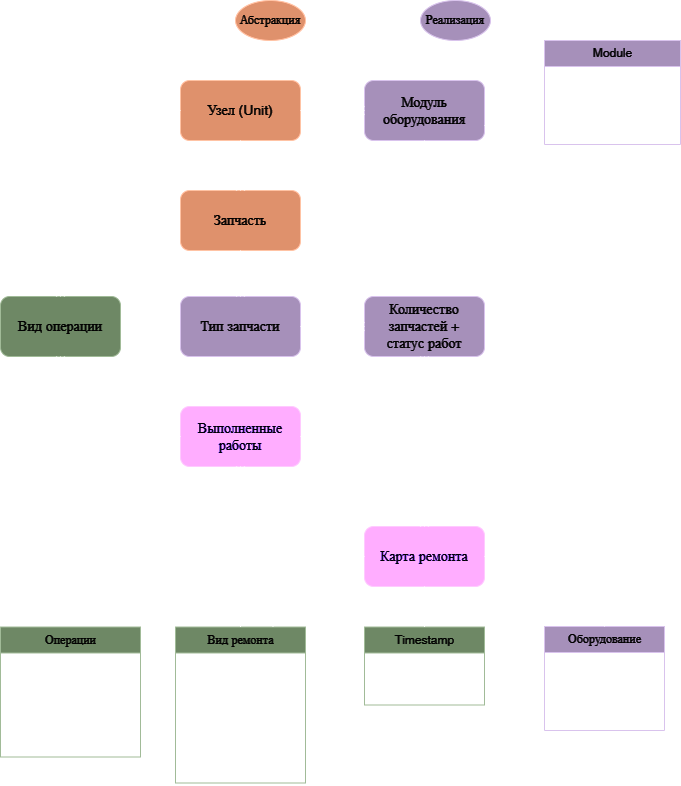

The diagram above was exported from draw.io. Its source (the exported page's mxGraphModel, read from the mxfile embedded in the PNG):
<mxGraphModel dx="1135" dy="656" grid="1" gridSize="10" guides="1" tooltips="1" connect="1" arrows="1" fold="1" page="1" pageScale="1" pageWidth="1169" pageHeight="827" math="0" shadow="0">
  <root>
    <mxCell id="0" />
    <mxCell id="1" parent="0" />
    <mxCell id="OKIuCaBMOqj6AcD_ZHVp-1" value="&lt;font style=&quot;font-size: 14px;&quot;&gt;Модуль&lt;br&gt;оборудования&lt;br&gt;&lt;/font&gt;" style="rounded=1;whiteSpace=wrap;html=1;fillColor=#76608a;fontColor=#ffffff;strokeColor=#432D57;" parent="1" vertex="1">
      <mxGeometry x="544" y="80" width="120" height="60" as="geometry" />
    </mxCell>
    <mxCell id="OKIuCaBMOqj6AcD_ZHVp-3" value="&lt;font style=&quot;font-size: 14px;&quot;&gt;Карта ремонта&lt;br&gt;&lt;/font&gt;" style="rounded=1;whiteSpace=wrap;html=1;fillColor=#6a00ff;fontColor=#ffffff;strokeColor=#3700CC;" parent="1" vertex="1">
      <mxGeometry x="544" y="526" width="120" height="60" as="geometry" />
    </mxCell>
    <mxCell id="OKIuCaBMOqj6AcD_ZHVp-5" value="&lt;font style=&quot;font-size: 14px;&quot;&gt;Выполненные работы&lt;br&gt;&lt;/font&gt;" style="rounded=1;whiteSpace=wrap;html=1;fillColor=#6a00ff;strokeColor=#3700CC;fontColor=#ffffff;" parent="1" vertex="1">
      <mxGeometry x="360" y="406" width="120" height="60" as="geometry" />
    </mxCell>
    <mxCell id="OKIuCaBMOqj6AcD_ZHVp-9" value="&lt;font style=&quot;font-size: 14px;&quot;&gt;Узел (Unit)&lt;br&gt;&lt;/font&gt;" style="rounded=1;whiteSpace=wrap;html=1;fillColor=#a0522d;fontColor=#ffffff;strokeColor=#6D1F00;" parent="1" vertex="1">
      <mxGeometry x="360" y="80" width="120" height="60" as="geometry" />
    </mxCell>
    <mxCell id="OKIuCaBMOqj6AcD_ZHVp-22" value="" style="edgeStyle=orthogonalEdgeStyle;fontSize=12;html=1;endArrow=ERoneToMany;rounded=0;exitX=1;exitY=0.5;exitDx=0;exitDy=0;entryX=0;entryY=0.5;entryDx=0;entryDy=0;" parent="1" source="OKIuCaBMOqj6AcD_ZHVp-9" target="OKIuCaBMOqj6AcD_ZHVp-1" edge="1">
      <mxGeometry width="100" height="100" relative="1" as="geometry">
        <mxPoint x="504" y="466" as="sourcePoint" />
        <mxPoint x="520" y="240" as="targetPoint" />
      </mxGeometry>
    </mxCell>
    <mxCell id="pwrBqGUIkzNrRmRLoWLS-15" value="" style="edgeStyle=orthogonalEdgeStyle;fontSize=12;html=1;endArrow=ERoneToMany;rounded=0;exitX=0.5;exitY=1;exitDx=0;exitDy=0;entryX=0.5;entryY=0;entryDx=0;entryDy=0;" parent="1" source="OKIuCaBMOqj6AcD_ZHVp-1" target="fZIZoilwOxouCayFy-W5-51" edge="1">
      <mxGeometry width="100" height="100" relative="1" as="geometry">
        <mxPoint x="650" y="430" as="sourcePoint" />
        <mxPoint x="640" y="370" as="targetPoint" />
        <Array as="points" />
      </mxGeometry>
    </mxCell>
    <mxCell id="pwrBqGUIkzNrRmRLoWLS-21" value="" style="fontSize=12;html=1;endArrow=ERoneToMany;rounded=0;exitX=1;exitY=0.75;exitDx=0;exitDy=0;edgeStyle=orthogonalEdgeStyle;entryX=0.5;entryY=0;entryDx=0;entryDy=0;" parent="1" source="OKIuCaBMOqj6AcD_ZHVp-1" target="OKIuCaBMOqj6AcD_ZHVp-3" edge="1">
      <mxGeometry width="100" height="100" relative="1" as="geometry">
        <mxPoint x="504" y="466" as="sourcePoint" />
        <mxPoint x="700" y="420" as="targetPoint" />
        <Array as="points">
          <mxPoint x="700" y="125" />
          <mxPoint x="700" y="500" />
          <mxPoint x="604" y="500" />
        </Array>
      </mxGeometry>
    </mxCell>
    <mxCell id="pwrBqGUIkzNrRmRLoWLS-35" value="Оборудование" style="swimlane;fontStyle=0;childLayout=stackLayout;horizontal=1;startSize=26;fillColor=#76608a;horizontalStack=0;resizeParent=1;resizeParentMax=0;resizeLast=0;collapsible=1;marginBottom=0;html=1;fontColor=#ffffff;strokeColor=#432D57;" parent="1" vertex="1">
      <mxGeometry x="724" y="626" width="120" height="104" as="geometry">
        <mxRectangle x="-10" y="450" width="120" height="30" as="alternateBounds" />
      </mxGeometry>
    </mxCell>
    <mxCell id="pwrBqGUIkzNrRmRLoWLS-36" value="Инвентарный номер&lt;span style=&quot;white-space: pre;&quot;&gt;&#09;&lt;/span&gt;" style="text;strokeColor=none;fillColor=none;align=left;verticalAlign=top;spacingLeft=4;spacingRight=4;overflow=hidden;rotatable=0;points=[[0,0.5],[1,0.5]];portConstraint=eastwest;whiteSpace=wrap;html=1;" parent="pwrBqGUIkzNrRmRLoWLS-35" vertex="1">
      <mxGeometry y="26" width="120" height="26" as="geometry" />
    </mxCell>
    <mxCell id="pwrBqGUIkzNrRmRLoWLS-37" value="Тип оборудования" style="text;strokeColor=none;fillColor=none;align=left;verticalAlign=top;spacingLeft=4;spacingRight=4;overflow=hidden;rotatable=0;points=[[0,0.5],[1,0.5]];portConstraint=eastwest;whiteSpace=wrap;html=1;" parent="pwrBqGUIkzNrRmRLoWLS-35" vertex="1">
      <mxGeometry y="52" width="120" height="26" as="geometry" />
    </mxCell>
    <mxCell id="pwrBqGUIkzNrRmRLoWLS-38" value="Модель" style="text;strokeColor=none;fillColor=none;align=left;verticalAlign=top;spacingLeft=4;spacingRight=4;overflow=hidden;rotatable=0;points=[[0,0.5],[1,0.5]];portConstraint=eastwest;whiteSpace=wrap;html=1;" parent="pwrBqGUIkzNrRmRLoWLS-35" vertex="1">
      <mxGeometry y="78" width="120" height="26" as="geometry" />
    </mxCell>
    <mxCell id="pwrBqGUIkzNrRmRLoWLS-39" value="Вид ремонта" style="swimlane;fontStyle=0;childLayout=stackLayout;horizontal=1;startSize=26;fillColor=#6d8764;horizontalStack=0;resizeParent=1;resizeParentMax=0;resizeLast=0;collapsible=1;marginBottom=0;html=1;fontColor=#ffffff;strokeColor=#3A5431;" parent="1" vertex="1">
      <mxGeometry x="355" y="626.5" width="130" height="156" as="geometry">
        <mxRectangle x="340" y="365" width="110" height="30" as="alternateBounds" />
      </mxGeometry>
    </mxCell>
    <mxCell id="pwrBqGUIkzNrRmRLoWLS-40" value="Техобслуживание" style="text;strokeColor=none;fillColor=none;align=left;verticalAlign=top;spacingLeft=4;spacingRight=4;overflow=hidden;rotatable=0;points=[[0,0.5],[1,0.5]];portConstraint=eastwest;whiteSpace=wrap;html=1;" parent="pwrBqGUIkzNrRmRLoWLS-39" vertex="1">
      <mxGeometry y="26" width="130" height="26" as="geometry" />
    </mxCell>
    <mxCell id="pwrBqGUIkzNrRmRLoWLS-41" value="Текущий ремонт" style="text;strokeColor=none;fillColor=none;align=left;verticalAlign=top;spacingLeft=4;spacingRight=4;overflow=hidden;rotatable=0;points=[[0,0.5],[1,0.5]];portConstraint=eastwest;whiteSpace=wrap;html=1;" parent="pwrBqGUIkzNrRmRLoWLS-39" vertex="1">
      <mxGeometry y="52" width="130" height="26" as="geometry" />
    </mxCell>
    <mxCell id="pwrBqGUIkzNrRmRLoWLS-42" value="Капитальный ремонт" style="text;strokeColor=none;fillColor=none;align=left;verticalAlign=top;spacingLeft=4;spacingRight=4;overflow=hidden;rotatable=0;points=[[0,0.5],[1,0.5]];portConstraint=eastwest;whiteSpace=wrap;html=1;" parent="pwrBqGUIkzNrRmRLoWLS-39" vertex="1">
      <mxGeometry y="78" width="130" height="26" as="geometry" />
    </mxCell>
    <mxCell id="fZIZoilwOxouCayFy-W5-59" value="Внеплановый&amp;nbsp; ремонт" style="text;strokeColor=none;fillColor=none;align=left;verticalAlign=top;spacingLeft=4;spacingRight=4;overflow=hidden;rotatable=0;points=[[0,0.5],[1,0.5]];portConstraint=eastwest;whiteSpace=wrap;html=1;" parent="pwrBqGUIkzNrRmRLoWLS-39" vertex="1">
      <mxGeometry y="104" width="130" height="26" as="geometry" />
    </mxCell>
    <mxCell id="fZIZoilwOxouCayFy-W5-60" value="Срочный ремонт" style="text;strokeColor=none;fillColor=none;align=left;verticalAlign=top;spacingLeft=4;spacingRight=4;overflow=hidden;rotatable=0;points=[[0,0.5],[1,0.5]];portConstraint=eastwest;whiteSpace=wrap;html=1;" parent="pwrBqGUIkzNrRmRLoWLS-39" vertex="1">
      <mxGeometry y="130" width="130" height="26" as="geometry" />
    </mxCell>
    <mxCell id="pwrBqGUIkzNrRmRLoWLS-43" value="Timestamp" style="swimlane;fontStyle=0;childLayout=stackLayout;horizontal=1;startSize=26;fillColor=#6d8764;horizontalStack=0;resizeParent=1;resizeParentMax=0;resizeLast=0;collapsible=1;marginBottom=0;html=1;fontColor=#ffffff;strokeColor=#3A5431;" parent="1" vertex="1">
      <mxGeometry x="544" y="626.5" width="120" height="78" as="geometry">
        <mxRectangle x="-180" y="372" width="120" height="30" as="alternateBounds" />
      </mxGeometry>
    </mxCell>
    <mxCell id="pwrBqGUIkzNrRmRLoWLS-44" value="Начало ремонта" style="text;strokeColor=none;fillColor=none;align=left;verticalAlign=top;spacingLeft=4;spacingRight=4;overflow=hidden;rotatable=0;points=[[0,0.5],[1,0.5]];portConstraint=eastwest;whiteSpace=wrap;html=1;" parent="pwrBqGUIkzNrRmRLoWLS-43" vertex="1">
      <mxGeometry y="26" width="120" height="26" as="geometry" />
    </mxCell>
    <mxCell id="pwrBqGUIkzNrRmRLoWLS-45" value="Окончание ремонта" style="text;strokeColor=none;fillColor=none;align=left;verticalAlign=top;spacingLeft=4;spacingRight=4;overflow=hidden;rotatable=0;points=[[0,0.5],[1,0.5]];portConstraint=eastwest;whiteSpace=wrap;html=1;" parent="pwrBqGUIkzNrRmRLoWLS-43" vertex="1">
      <mxGeometry y="52" width="120" height="26" as="geometry" />
    </mxCell>
    <mxCell id="pwrBqGUIkzNrRmRLoWLS-47" value="" style="edgeStyle=orthogonalEdgeStyle;fontSize=12;html=1;endArrow=ERmandOne;startArrow=ERmandOne;rounded=0;entryX=0.5;entryY=1;entryDx=0;entryDy=0;exitX=0.5;exitY=0;exitDx=0;exitDy=0;" parent="1" source="pwrBqGUIkzNrRmRLoWLS-43" target="OKIuCaBMOqj6AcD_ZHVp-3" edge="1">
      <mxGeometry width="100" height="100" relative="1" as="geometry">
        <mxPoint x="214" y="766" as="sourcePoint" />
        <mxPoint x="314" y="666" as="targetPoint" />
      </mxGeometry>
    </mxCell>
    <mxCell id="pwrBqGUIkzNrRmRLoWLS-48" value="" style="edgeStyle=orthogonalEdgeStyle;fontSize=12;html=1;endArrow=ERmandOne;startArrow=ERmandOne;rounded=0;entryX=1;entryY=0.5;entryDx=0;entryDy=0;exitX=0.5;exitY=0;exitDx=0;exitDy=0;" parent="1" source="pwrBqGUIkzNrRmRLoWLS-35" target="OKIuCaBMOqj6AcD_ZHVp-3" edge="1">
      <mxGeometry width="100" height="100" relative="1" as="geometry">
        <mxPoint x="334" y="551" as="sourcePoint" />
        <mxPoint x="554" y="551" as="targetPoint" />
      </mxGeometry>
    </mxCell>
    <mxCell id="Gn75OZmHWDSaqGsmCDH3-3" value="" style="fontSize=12;html=1;endArrow=ERoneToMany;rounded=0;exitX=0.5;exitY=0;exitDx=0;exitDy=0;entryX=0.5;entryY=1;entryDx=0;entryDy=0;" parent="1" source="pwrBqGUIkzNrRmRLoWLS-39" target="OKIuCaBMOqj6AcD_ZHVp-5" edge="1">
      <mxGeometry width="100" height="100" relative="1" as="geometry">
        <mxPoint x="444" y="636" as="sourcePoint" />
        <mxPoint x="370" y="540" as="targetPoint" />
      </mxGeometry>
    </mxCell>
    <mxCell id="fZIZoilwOxouCayFy-W5-9" style="edgeStyle=orthogonalEdgeStyle;rounded=0;orthogonalLoop=1;jettySize=auto;html=1;entryX=0.75;entryY=0;entryDx=0;entryDy=0;" parent="1" source="fZIZoilwOxouCayFy-W5-8" target="OKIuCaBMOqj6AcD_ZHVp-9" edge="1">
      <mxGeometry relative="1" as="geometry" />
    </mxCell>
    <mxCell id="fZIZoilwOxouCayFy-W5-8" value="Абстракция" style="ellipse;whiteSpace=wrap;html=1;fillStyle=solid;fillColor=#a0522d;strokeColor=#6D1F00;labelBackgroundColor=none;fontColor=#ffffff;" parent="1" vertex="1">
      <mxGeometry x="415" width="70" height="40" as="geometry" />
    </mxCell>
    <mxCell id="fZIZoilwOxouCayFy-W5-11" style="rounded=0;orthogonalLoop=1;jettySize=auto;html=1;entryX=0.75;entryY=0;entryDx=0;entryDy=0;exitX=0.5;exitY=1;exitDx=0;exitDy=0;edgeStyle=orthogonalEdgeStyle;" parent="1" source="fZIZoilwOxouCayFy-W5-10" target="OKIuCaBMOqj6AcD_ZHVp-1" edge="1">
      <mxGeometry relative="1" as="geometry" />
    </mxCell>
    <mxCell id="fZIZoilwOxouCayFy-W5-10" value="Реализация" style="ellipse;whiteSpace=wrap;html=1;fillColor=#76608a;strokeColor=#432D57;fontColor=#ffffff;" parent="1" vertex="1">
      <mxGeometry x="600" width="70" height="40" as="geometry" />
    </mxCell>
    <mxCell id="fZIZoilwOxouCayFy-W5-22" value="&lt;span style=&quot;font-size: 14px;&quot;&gt;Вид операции&lt;/span&gt;" style="rounded=1;whiteSpace=wrap;html=1;fillColor=#6d8764;fontColor=#ffffff;strokeColor=#3A5431;" parent="1" vertex="1">
      <mxGeometry x="180" y="296" width="120" height="60" as="geometry" />
    </mxCell>
    <mxCell id="fZIZoilwOxouCayFy-W5-23" value="" style="edgeStyle=orthogonalEdgeStyle;fontSize=12;html=1;endArrow=ERoneToMany;rounded=0;exitX=0;exitY=0.5;exitDx=0;exitDy=0;entryX=0.5;entryY=1;entryDx=0;entryDy=0;" parent="1" source="OKIuCaBMOqj6AcD_ZHVp-5" target="fZIZoilwOxouCayFy-W5-22" edge="1">
      <mxGeometry width="100" height="100" relative="1" as="geometry">
        <mxPoint x="370" y="336" as="sourcePoint" />
        <mxPoint x="330" y="400" as="targetPoint" />
      </mxGeometry>
    </mxCell>
    <mxCell id="fZIZoilwOxouCayFy-W5-24" value="" style="edgeStyle=orthogonalEdgeStyle;fontSize=12;html=1;endArrow=ERoneToMany;rounded=0;exitX=0;exitY=0.5;exitDx=0;exitDy=0;entryX=0.5;entryY=0;entryDx=0;entryDy=0;" parent="1" source="OKIuCaBMOqj6AcD_ZHVp-9" target="fZIZoilwOxouCayFy-W5-22" edge="1">
      <mxGeometry width="100" height="100" relative="1" as="geometry">
        <mxPoint x="90" y="366" as="sourcePoint" />
        <mxPoint x="310" y="210" as="targetPoint" />
      </mxGeometry>
    </mxCell>
    <mxCell id="fZIZoilwOxouCayFy-W5-33" style="rounded=0;orthogonalLoop=1;jettySize=auto;html=1;entryX=0.25;entryY=1;entryDx=0;entryDy=0;exitX=0.5;exitY=0;exitDx=0;exitDy=0;edgeStyle=orthogonalEdgeStyle;" parent="1" source="fZIZoilwOxouCayFy-W5-27" target="fZIZoilwOxouCayFy-W5-22" edge="1">
      <mxGeometry relative="1" as="geometry">
        <Array as="points">
          <mxPoint x="250" y="560" />
          <mxPoint x="210" y="560" />
        </Array>
      </mxGeometry>
    </mxCell>
    <mxCell id="fZIZoilwOxouCayFy-W5-27" value="Операции" style="swimlane;fontStyle=0;childLayout=stackLayout;horizontal=1;startSize=26;fillColor=#6d8764;horizontalStack=0;resizeParent=1;resizeParentMax=0;resizeLast=0;collapsible=1;marginBottom=0;html=1;strokeColor=#3A5431;fontColor=#ffffff;" parent="1" vertex="1">
      <mxGeometry x="180" y="626.5" width="140" height="130" as="geometry">
        <mxRectangle x="340" y="365" width="110" height="30" as="alternateBounds" />
      </mxGeometry>
    </mxCell>
    <mxCell id="fZIZoilwOxouCayFy-W5-28" value="Диагностика" style="text;strokeColor=none;fillColor=none;align=left;verticalAlign=top;spacingLeft=4;spacingRight=4;overflow=hidden;rotatable=0;points=[[0,0.5],[1,0.5]];portConstraint=eastwest;whiteSpace=wrap;html=1;" parent="fZIZoilwOxouCayFy-W5-27" vertex="1">
      <mxGeometry y="26" width="140" height="26" as="geometry" />
    </mxCell>
    <mxCell id="fZIZoilwOxouCayFy-W5-29" value="Чистка" style="text;strokeColor=none;fillColor=none;align=left;verticalAlign=top;spacingLeft=4;spacingRight=4;overflow=hidden;rotatable=0;points=[[0,0.5],[1,0.5]];portConstraint=eastwest;whiteSpace=wrap;html=1;" parent="fZIZoilwOxouCayFy-W5-27" vertex="1">
      <mxGeometry y="52" width="140" height="26" as="geometry" />
    </mxCell>
    <mxCell id="fZIZoilwOxouCayFy-W5-30" value="Ремонт" style="text;strokeColor=none;fillColor=none;align=left;verticalAlign=top;spacingLeft=4;spacingRight=4;overflow=hidden;rotatable=0;points=[[0,0.5],[1,0.5]];portConstraint=eastwest;whiteSpace=wrap;html=1;" parent="fZIZoilwOxouCayFy-W5-27" vertex="1">
      <mxGeometry y="78" width="140" height="26" as="geometry" />
    </mxCell>
    <mxCell id="fZIZoilwOxouCayFy-W5-32" value="Настройка / Калибровка" style="text;strokeColor=none;fillColor=none;align=left;verticalAlign=top;spacingLeft=4;spacingRight=4;overflow=hidden;rotatable=0;points=[[0,0.5],[1,0.5]];portConstraint=eastwest;whiteSpace=wrap;html=1;" parent="fZIZoilwOxouCayFy-W5-27" vertex="1">
      <mxGeometry y="104" width="140" height="26" as="geometry" />
    </mxCell>
    <mxCell id="fZIZoilwOxouCayFy-W5-43" style="edgeStyle=orthogonalEdgeStyle;rounded=0;orthogonalLoop=1;jettySize=auto;html=1;entryX=1;entryY=0.25;entryDx=0;entryDy=0;" parent="1" source="fZIZoilwOxouCayFy-W5-39" target="OKIuCaBMOqj6AcD_ZHVp-1" edge="1">
      <mxGeometry relative="1" as="geometry" />
    </mxCell>
    <mxCell id="fZIZoilwOxouCayFy-W5-39" value="Module" style="swimlane;fontStyle=0;childLayout=stackLayout;horizontal=1;startSize=26;fillColor=#76608a;horizontalStack=0;resizeParent=1;resizeParentMax=0;resizeLast=0;collapsible=1;marginBottom=0;html=1;fontColor=#ffffff;strokeColor=#432D57;" parent="1" vertex="1">
      <mxGeometry x="724" y="40" width="136" height="104" as="geometry">
        <mxRectangle x="-10" y="450" width="120" height="30" as="alternateBounds" />
      </mxGeometry>
    </mxCell>
    <mxCell id="fZIZoilwOxouCayFy-W5-41" value="Идентификатор" style="text;strokeColor=none;fillColor=none;align=left;verticalAlign=top;spacingLeft=4;spacingRight=4;overflow=hidden;rotatable=0;points=[[0,0.5],[1,0.5]];portConstraint=eastwest;whiteSpace=wrap;html=1;" parent="fZIZoilwOxouCayFy-W5-39" vertex="1">
      <mxGeometry y="26" width="136" height="26" as="geometry" />
    </mxCell>
    <mxCell id="fZIZoilwOxouCayFy-W5-40" value="Узел ссылка" style="text;strokeColor=none;fillColor=none;align=left;verticalAlign=top;spacingLeft=4;spacingRight=4;overflow=hidden;rotatable=0;points=[[0,0.5],[1,0.5]];portConstraint=eastwest;whiteSpace=wrap;html=1;" parent="fZIZoilwOxouCayFy-W5-39" vertex="1">
      <mxGeometry y="52" width="136" height="26" as="geometry" />
    </mxCell>
    <mxCell id="fZIZoilwOxouCayFy-W5-42" value="Запчасти + вып. работы" style="text;strokeColor=none;fillColor=none;align=left;verticalAlign=top;spacingLeft=4;spacingRight=4;overflow=hidden;rotatable=0;points=[[0,0.5],[1,0.5]];portConstraint=eastwest;whiteSpace=wrap;html=1;" parent="fZIZoilwOxouCayFy-W5-39" vertex="1">
      <mxGeometry y="78" width="136" height="26" as="geometry" />
    </mxCell>
    <mxCell id="fZIZoilwOxouCayFy-W5-48" value="" style="edgeStyle=orthogonalEdgeStyle;fontSize=12;html=1;endArrow=ERmandOne;rounded=0;entryX=0;entryY=0.5;entryDx=0;entryDy=0;exitX=0.75;exitY=0;exitDx=0;exitDy=0;" parent="1" source="pwrBqGUIkzNrRmRLoWLS-39" target="OKIuCaBMOqj6AcD_ZHVp-3" edge="1">
      <mxGeometry width="100" height="100" relative="1" as="geometry">
        <mxPoint x="170" y="750" as="sourcePoint" />
        <mxPoint x="270" y="650" as="targetPoint" />
      </mxGeometry>
    </mxCell>
    <mxCell id="fZIZoilwOxouCayFy-W5-51" value="&lt;font style=&quot;font-size: 14px;&quot;&gt;Количество запчастей +&lt;br&gt;статус работ&lt;br&gt;&lt;/font&gt;" style="rounded=1;whiteSpace=wrap;html=1;fillColor=#76608a;fontColor=#ffffff;strokeColor=#432D57;" parent="1" vertex="1">
      <mxGeometry x="544" y="296" width="120" height="60" as="geometry" />
    </mxCell>
    <mxCell id="fZIZoilwOxouCayFy-W5-61" value="&lt;font style=&quot;font-size: 14px;&quot;&gt;Запчасть&lt;br&gt;&lt;/font&gt;" style="rounded=1;whiteSpace=wrap;html=1;fillColor=#a0522d;fontColor=#ffffff;strokeColor=#6D1F00;" parent="1" vertex="1">
      <mxGeometry x="360" y="190" width="120" height="60" as="geometry" />
    </mxCell>
    <mxCell id="fZIZoilwOxouCayFy-W5-62" value="" style="edgeStyle=orthogonalEdgeStyle;fontSize=12;html=1;endArrow=ERoneToMany;rounded=0;exitX=0.5;exitY=1;exitDx=0;exitDy=0;entryX=0.5;entryY=0;entryDx=0;entryDy=0;" parent="1" source="OKIuCaBMOqj6AcD_ZHVp-9" target="fZIZoilwOxouCayFy-W5-61" edge="1">
      <mxGeometry width="100" height="100" relative="1" as="geometry">
        <mxPoint x="490" y="226" as="sourcePoint" />
        <mxPoint x="614" y="306" as="targetPoint" />
      </mxGeometry>
    </mxCell>
    <mxCell id="fZIZoilwOxouCayFy-W5-63" value="&lt;font style=&quot;font-size: 14px;&quot;&gt;Тип запчасти&lt;br&gt;&lt;/font&gt;" style="rounded=1;whiteSpace=wrap;html=1;fillColor=#76608a;fontColor=#ffffff;strokeColor=#432D57;" parent="1" vertex="1">
      <mxGeometry x="360" y="296" width="120" height="60" as="geometry" />
    </mxCell>
    <mxCell id="fZIZoilwOxouCayFy-W5-64" value="" style="edgeStyle=orthogonalEdgeStyle;fontSize=12;html=1;endArrow=ERoneToMany;rounded=0;exitX=0.5;exitY=1;exitDx=0;exitDy=0;entryX=0.5;entryY=0;entryDx=0;entryDy=0;" parent="1" source="fZIZoilwOxouCayFy-W5-61" target="fZIZoilwOxouCayFy-W5-63" edge="1">
      <mxGeometry width="100" height="100" relative="1" as="geometry">
        <mxPoint x="430" y="150" as="sourcePoint" />
        <mxPoint x="430" y="200" as="targetPoint" />
      </mxGeometry>
    </mxCell>
    <mxCell id="dEMDJgRYVhy-Fx9_lCWc-1" value="" style="edgeStyle=orthogonalEdgeStyle;fontSize=12;html=1;endArrow=ERoneToMany;rounded=0;exitX=1;exitY=0.5;exitDx=0;exitDy=0;entryX=0.5;entryY=1;entryDx=0;entryDy=0;" parent="1" source="OKIuCaBMOqj6AcD_ZHVp-5" target="fZIZoilwOxouCayFy-W5-51" edge="1">
      <mxGeometry width="100" height="100" relative="1" as="geometry">
        <mxPoint x="614" y="366" as="sourcePoint" />
        <mxPoint x="614" y="416" as="targetPoint" />
        <Array as="points" />
      </mxGeometry>
    </mxCell>
    <mxCell id="dEMDJgRYVhy-Fx9_lCWc-2" value="" style="edgeStyle=orthogonalEdgeStyle;fontSize=12;html=1;endArrow=ERoneToMany;rounded=0;exitX=1;exitY=0.5;exitDx=0;exitDy=0;entryX=0;entryY=0.5;entryDx=0;entryDy=0;" parent="1" source="fZIZoilwOxouCayFy-W5-63" target="fZIZoilwOxouCayFy-W5-51" edge="1">
      <mxGeometry width="100" height="100" relative="1" as="geometry">
        <mxPoint x="614" y="150" as="sourcePoint" />
        <mxPoint x="510" y="260" as="targetPoint" />
        <Array as="points" />
      </mxGeometry>
    </mxCell>
  </root>
</mxGraphModel>